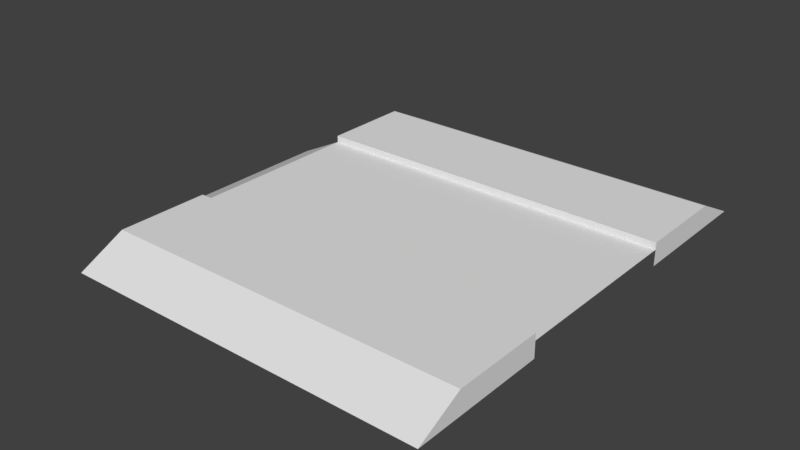 # Source: Road_LineCap_Nav_Ireland.blend  (saved by Blender 2.79.0; exported with 4.5.12 LTS)
import bpy
from mathutils import Matrix  # noqa: F401  (used for matrix-valued properties, if any)

bpy.ops.wm.read_factory_settings(use_empty=True)
scene = bpy.context.scene
scene.name = 'Scene'

# ---- collections
col_collection_1 = bpy.data.collections.new('Collection 1'); scene.collection.children.link(col_collection_1)

# ---- materials (node trees are filled in below, after node groups)
mat_material = bpy.data.materials.new('Material')
mat_material.alpha_threshold = 0.0
mat_material.use_transparent_shadow = False
mat_material.roughness = 0.5
mat_material.line_color = (0.0, 0.0, 0.0, 1.0)

# ---- material node trees

# ---- world
world_world = bpy.data.worlds.new('World'); scene.world = world_world
world_world.color = (0.05088, 0.05088, 0.05088)
world_world.use_sun_shadow = False
world_world.sun_shadow_jitter_overblur = 0.0
world_world.cycles.sampling_method = 'MANUAL'

# ---- meshes
me_cube = bpy.data.meshes.new('Cube')
me_cube.from_pydata([(8.0, 8.0, 0.25), (8.0, -8.0, 0.25), (-8.0, -8.0, 0.25), (-8.0, 8.0, 0.25), (8.0, 4.0, 0.25), (8.0, -4.0, 0.25), (-8.0, 4.0, 0.25), (-8.0, -4.0, 0.25), (6.0, -10.0, -0.75), (-6.0, -10.0, -0.75), (8.0, 4.0, -0.05), (-6.0, 10.0, -0.75), (8.0, -4.0, -0.05), (-8.0, 4.0, -0.05), (6.0, 10.0, -0.75), (-8.0, -4.0, -0.05), (8.0, 4.0, -0.05), (-8.0, 4.0, -0.05), (-8.0, -4.0, -0.05), (8.0, -4.0, -0.05), (6.0, 8.0, 0.25), (6.0, 4.0, 0.25), (6.0, 4.0, -0.05), (8.0, 6.0, 0.25), (-8.0, 10.0, -0.75), (-8.0, -10.0, -0.75), (6.0, 6.0, 0.25), (-6.0, 8.0, 0.25), (-6.0, 4.0, 0.25), (-6.0, 4.0, -0.05), (-8.0, 6.0, 0.25), (8.0, -10.0, -0.75), (8.0, 10.0, -0.75), (-6.0, 6.0, 0.25), (-8.0, -6.0, 0.25), (-6.0, -8.0, 0.25), (-6.0, -4.0, 0.25), (-6.0, -4.0, -0.05), (-6.0, -6.0, 0.25), (6.0, -8.0, 0.25), (6.0, -4.0, 0.25), (6.0, -4.0, -0.05), (8.0, -6.0, 0.25), (6.0, -6.0, 0.25), (8.0, 10.0, -0.75), (8.0, -10.0, -0.75), (8.0, 4.0, -0.75), (8.0, -4.0, -0.75), (8.0, 6.0, -0.75), (8.0, -6.0, -0.75), (-8.0, -10.0, -0.75), (-8.0, 10.0, -0.75), (-8.0, 4.0, -0.75), (-8.0, -4.0, -0.75), (-8.0, 6.0, -0.75), (-8.0, -6.0, -0.75), (-8.0, 4.0, -0.05), (-8.0, -4.0, -0.05), (-10.0, 4.0, -1.05), (-10.0, -4.0, -1.05), (-7.0, 4.0, -0.05), (-6.989, 4.0, -1.05), (-7.0, -4.0, -0.05), (-6.989, -4.0, -1.05)], [], [(38, 34, 2, 35), (40, 5, 12, 41), (33, 30, 6, 28), (1, 39, 8, 31), (28, 6, 13, 29), (35, 39, 43, 38), (20, 0, 32, 14), (3, 27, 11, 24), (16, 17, 18, 19), (4, 21, 22, 10), (23, 26, 21, 4), (0, 20, 26, 23), (27, 20, 14, 11), (39, 35, 9, 8), (35, 2, 25, 9), (21, 28, 29, 22), (26, 33, 28, 21), (20, 27, 33, 26), (27, 3, 30, 33), (36, 7, 34, 38), (7, 36, 37, 15), (38, 43, 40, 36), (42, 43, 39, 1), (5, 40, 43, 42), (36, 40, 41, 37), (0, 23, 48, 44), (5, 42, 49, 47), (23, 4, 46, 48), (42, 1, 45, 49), (30, 3, 51, 54), (34, 7, 53, 55), (6, 30, 54, 52), (2, 34, 55, 50), (18, 17, 56, 57), (57, 56, 58, 59), (58, 56, 60, 61), (57, 59, 63, 62)])
_uv = me_cube.uv_layers.new(name='UVMap')
_uv.uv.foreach_set('vector', [0.9933, 0.01372, 0.9933, 0.01382, 0.9932, 0.01382, 0.9932, 0.01372, 0.9929, 0.01419, 0.9929, 0.01409, 0.9929, 0.01409, 0.9929, 0.01419, 0.9935, 0.01372, 0.9935, 0.01382, 0.9934, 0.01382, 0.9934, 0.01372, 0.9928, 0.01409, 0.9928, 0.01419, 0.9928, 0.01419, 0.9928, 0.01409, 0.9934, 0.01372, 0.9934, 0.01382, 0.9934, 0.01382, 0.9934, 0.01372, 0.9928, 0.01419, 0.9928, 0.01419, 0.9933, 0.01372, 0.9932, 0.01372, 0.9932, 0.01419, 0.9932, 0.01409, 0.9932, 0.01409, 0.9932, 0.01419, 0.9936, 0.01382, 0.9936, 0.01372, 0.9936, 0.01372, 0.9936, 0.01382, 9.847e-05, 0.09705, 9.835e-05, 0.8727, 0.9999, 0.8727, 0.9999, 0.09705, 0.993, 0.01409, 0.993, 0.01419, 0.993, 0.01419, 0.993, 0.01409, 0.9931, 0.01409, 0.9931, 0.01419, 0.993, 0.01419, 0.993, 0.01409, 0.9932, 0.01409, 0.9932, 0.01419, 0.9931, 0.01419, 0.9931, 0.01409, 0.9935, 0.01372, 0.9936, 0.01372, 0.9936, 0.01372, 0.9935, 0.01372, 0.9928, 0.01419, 0.9928, 0.01419, 0.9928, 0.01419, 0.9928, 0.01419, 0.9932, 0.01372, 0.9932, 0.01382, 0.9932, 0.01382, 0.9932, 0.01372, 0.9934, 0.01372, 0.9934, 0.01372, 0.993, 0.01419, 0.993, 0.01419, 0.9935, 0.01372, 0.9934, 0.01372, 0.993, 0.01419, 0.9931, 0.01419, 0.9936, 0.01372, 0.9935, 0.01372, 0.9931, 0.01419, 0.9932, 0.01419, 0.9936, 0.01372, 0.9936, 0.01382, 0.9935, 0.01382, 0.9935, 0.01372, 0.9933, 0.01372, 0.9933, 0.01382, 0.9933, 0.01382, 0.9933, 0.01372, 0.9933, 0.01382, 0.9933, 0.01372, 0.9933, 0.01372, 0.9933, 0.01382, 0.9928, 0.01419, 0.9929, 0.01419, 0.9933, 0.01372, 0.9933, 0.01372, 0.9928, 0.01409, 0.9928, 0.01419, 0.9928, 0.01419, 0.9928, 0.01409, 0.9929, 0.01409, 0.9929, 0.01419, 0.9928, 0.01419, 0.9928, 0.01409, 0.9929, 0.01419, 0.9929, 0.01419, 0.9933, 0.01372, 0.9933, 0.01372, 0.9932, 0.01409, 0.9931, 0.01409, 0.9931, 0.01409, 0.9932, 0.01409, 0.9929, 0.01409, 0.9928, 0.01409, 0.9928, 0.01409, 0.9929, 0.01409, 0.9931, 0.01409, 0.993, 0.01409, 0.993, 0.01409, 0.9931, 0.01409, 0.9928, 0.01409, 0.9928, 0.01409, 0.9928, 0.01409, 0.9928, 0.01409, 0.9935, 0.01382, 0.9936, 0.01382, 0.9936, 0.01382, 0.9935, 0.01382, 0.9933, 0.01382, 0.9933, 0.01382, 0.9933, 0.01382, 0.9933, 0.01382, 0.9934, 0.01382, 0.9935, 0.01382, 0.9935, 0.01382, 0.9934, 0.01382, 0.9932, 0.01382, 0.9933, 0.01382, 0.9933, 0.01382, 0.9932, 0.01382, 0.9999, 0.8727, 9.835e-05, 0.8727, 9.835e-05, 0.8727, 0.9999, 0.8727, 0.9999, 0.8727, 9.835e-05, 0.8727, 9.835e-05, 0.8727, 0.9999, 0.8727, 9.835e-05, 0.8727, 9.835e-05, 0.8727, 9.835e-05, 0.8727, 9.835e-05, 0.8727, 0.9999, 0.8727, 0.9999, 0.8727, 0.9999, 0.8727, 0.9999, 0.8727])
me_cube.materials.append(mat_material)
me_cube.use_remesh_preserve_volume = False
me_cube.use_remesh_preserve_attributes = False
me_cube.use_mirror_vertex_groups = False
me_cube.update()

# ---- objects
ob_line = bpy.data.objects.new('Line', me_cube)

# ---- transforms, parenting, visibility, modifiers, constraints
ob_line.location = (0.0, 0.0, 0.0)
ob_line.lock_rotations_4d = False
ob_line.empty_display_type = 'ARROWS'
ob_line.lineart.crease_threshold = 0.0

# ---- collection membership
col_collection_1.objects.link(ob_line)

# ---- scene / render settings (as saved in the file)
scene.frame_start = 1; scene.frame_end = 250; scene.frame_set(1)
scene.render.engine = 'BLENDER_EEVEE_NEXT'
scene.render.resolution_percentage = 50
scene.render.dither_intensity = 0.0
scene.cycles.use_denoising = False
scene.cycles.samples = 128
scene.cycles.sampling_pattern = 'TABULATED_SOBOL'
scene.cycles.light_sampling_threshold = 0.0
scene.cycles.use_adaptive_sampling = False
scene.cycles.use_light_tree = False
scene.cycles.blur_glossy = 0.0
scene.cycles.sample_clamp_indirect = 0.0
scene.view_settings.view_transform = 'Standard'
bpy.context.view_layer.update()

# ---- added for rendering (the .blend has no active camera and no usable light): camera, sun
cam_auto = bpy.data.cameras.new('AutoCamera')
cam_auto.lens = 50.0
cam_auto.sensor_width = 36.0
cam_auto.clip_end = 1000.0
ob_auto_camera = bpy.data.objects.new('AutoCamera', cam_auto)
scene.collection.objects.link(ob_auto_camera)
ob_auto_camera.location = (23.9243, -29.9092, 19.5394)
ob_auto_camera.rotation_euler = (1.09748, -7.21219e-08, 0.694738)
scene.camera = ob_auto_camera
light_auto_sun = bpy.data.lights.new('AutoSun', 'SUN')
light_auto_sun.energy = 3.0
light_auto_sun.angle = 0.0523599
ob_auto_sun = bpy.data.objects.new('AutoSun', light_auto_sun)
scene.collection.objects.link(ob_auto_sun)
ob_auto_sun.rotation_euler = (0.872665, 0.174533, 0.523599)
bpy.context.view_layer.update()
